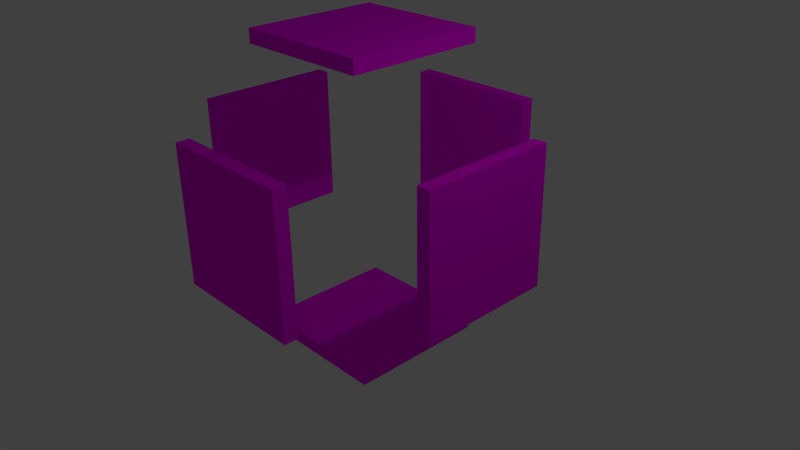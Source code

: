 # Source: Shield.blend  (saved by Blender 2.72.0; exported with 4.5.12 LTS)
import bpy
from mathutils import Matrix  # noqa: F401  (used for matrix-valued properties, if any)

bpy.ops.wm.read_factory_settings(use_empty=True)
scene = bpy.context.scene
scene.name = 'Scene'

# ---- collections
col_collection_1 = bpy.data.collections.new('Collection 1'); scene.collection.children.link(col_collection_1)

# ---- images (referenced by path relative to the original .blend; pixels are not part of the script)
import os
ASSET_DIR = os.environ.get("B2B_ASSET_DIR", "")  # directory of the original .blend (textures are referenced by path, not embedded)
HERE = os.path.dirname(os.path.abspath(__file__))  # packed textures are extracted next to this script under _unpacked/

def load_image(name, relpath, width, height, colorspace="sRGB"):
    """Load a texture the original file referenced (path relative to the .blend, or extracted next to this script)."""
    p = next((c for c in (os.path.join(HERE, relpath), os.path.join(ASSET_DIR, relpath)) if relpath and os.path.exists(c)), "")
    if p:
        img = bpy.data.images.load(p, check_existing=True)
        img.name = name
    else:  # same state as the original file: an image datablock whose file is absent (Cycles renders it pink)
        img = bpy.data.images.new(name, width, height)
        img.source = "FILE"
        img.filepath = "//" + (relpath or name)
    img.colorspace_settings.name = colorspace
    return img
img_ice_png_001 = load_image('Ice.png.001', 'Ice.png', 1024, 1024, 'sRGB')

# ---- materials (node trees are filled in below, after node groups)
mat_material_007 = bpy.data.materials.new('Material.007')
mat_material_007.alpha_threshold = 0.0
mat_material_007.roughness = 0.5

# ---- material node trees
mat_material_007.use_nodes = True; mat_material_007.node_tree.nodes.clear()
_N = mat_material_007.node_tree.nodes; _L = mat_material_007.node_tree.links
n0 = _N.new('ShaderNodeOutputMaterial'); n0.name = 'Material Output'; n0.location = (300, 300)
n1 = _N.new('ShaderNodeBsdfDiffuse'); n1.name = 'Diffuse BSDF'; n1.location = (10, 300)
n2 = _N.new('ShaderNodeTexImage'); n2.name = 'Image Texture'; n2.location = (-180, 300)
n2.width = 140
n2.image = img_ice_png_001
_L.new(n1.outputs[0], n0.inputs[0])
_L.new(n2.outputs[0], n1.inputs[0])
n0.is_active_output = True

# ---- world
world_world = bpy.data.worlds.new('World'); scene.world = world_world
world_world.color = (0.05088, 0.05088, 0.05088)
world_world.use_sun_shadow = False
world_world.sun_shadow_jitter_overblur = 0.0
world_world.cycles.sampling_method = 'MANUAL'
world_world.cycles.sample_map_resolution = 256

# ---- cameras
cam_camera = bpy.data.cameras.new('Camera')
cam_camera.clip_end = 100.0
cam_camera.lens = 35.0
cam_camera.sensor_width = 32.0
cam_camera.sensor_height = 18.0
cam_camera.ortho_scale = 7.314
cam_camera.dof.focus_distance = 0.0

# ---- lights
light_lamp = bpy.data.lights.new('Lamp', 'POINT')
light_lamp.transmission_factor = 0.0
light_lamp.cutoff_distance = 30.0
light_lamp.energy = 100.0
light_lamp.shadow_buffer_clip_start = 1.001
light_lamp.shadow_soft_size = 0.1
light_lamp.shadow_maximum_resolution = 0.006
light_lamp.use_absolute_resolution = True
light_lamp.cycles.use_multiple_importance_sampling = False

# ---- meshes
me_cube_006 = bpy.data.meshes.new('Cube.006')
me_cube_006.from_pydata([(-1.995, 9.968, -1.003), (-1.995, -10.03, -1.003), (-2.195, -10.03, -1.003), (-2.195, 9.968, -1.003), (-1.995, 9.968, 0.9972), (-1.995, -10.03, 0.9972), (-2.195, -10.03, 0.9972), (-2.195, 9.968, 0.9972), (2.205, 9.968, -1.003), (2.205, -10.03, -1.003), (2.005, -10.03, -1.003), (2.005, 9.968, -1.003), (2.205, 9.968, 0.9972), (2.205, -10.03, 0.9972), (2.005, -10.03, 0.9972), (2.005, 9.968, 0.9972), (1.005, 9.968, 1.997), (1.005, -10.03, 1.997), (-0.995, -10.03, 1.997), (-0.995, 9.968, 1.997), (1.005, 9.968, 2.197), (1.005, -10.03, 2.197), (-0.995, -10.03, 2.197), (-0.995, 9.968, 2.197), (1.005, 9.968, -2.203), (1.005, -10.03, -2.203), (-0.995, -10.03, -2.203), (-0.995, 9.968, -2.203), (1.005, 9.968, -2.003), (1.005, -10.03, -2.003), (-0.995, -10.03, -2.003), (-0.995, 9.968, -2.003), (1.005, -20.03, -1.003), (1.005, -22.03, -1.003), (-0.995, -22.03, -1.003), (-0.995, -20.03, -1.003), (1.005, -20.03, 0.9972), (1.005, -22.03, 0.9972), (-0.995, -22.03, 0.9972), (-0.995, -20.03, 0.9972), (1.005, 21.97, -1.003), (1.005, 19.97, -1.003), (-0.995, 19.97, -1.003), (-0.995, 21.97, -1.003), (1.005, 21.97, 0.9972), (1.005, 19.97, 0.9972), (-0.995, 19.97, 0.9972), (-0.995, 21.97, 0.9972)], [], [(0, 1, 2, 3), (4, 7, 6, 5), (0, 4, 5, 1), (1, 5, 6, 2), (2, 6, 7, 3), (4, 0, 3, 7), (8, 9, 10, 11), (12, 15, 14, 13), (8, 12, 13, 9), (9, 13, 14, 10), (10, 14, 15, 11), (12, 8, 11, 15), (16, 17, 18, 19), (20, 23, 22, 21), (16, 20, 21, 17), (17, 21, 22, 18), (18, 22, 23, 19), (20, 16, 19, 23), (24, 25, 26, 27), (28, 31, 30, 29), (24, 28, 29, 25), (25, 29, 30, 26), (26, 30, 31, 27), (28, 24, 27, 31), (32, 33, 34, 35), (36, 39, 38, 37), (32, 36, 37, 33), (33, 37, 38, 34), (34, 38, 39, 35), (36, 32, 35, 39), (40, 41, 42, 43), (44, 47, 46, 45), (40, 44, 45, 41), (41, 45, 46, 42), (42, 46, 47, 43), (44, 40, 43, 47)])
_uv = me_cube_006.uv_layers.new(name='UVMap')
_uv.uv.foreach_set('vector', [0.0, 0.0, 1.0, 0.0, 1.0, 1.0, 0.0, 1.0, 0.0, 0.0, 1.0, 0.0, 1.0, 1.0, 0.0, 1.0, 0.0, 0.0, 1.0, 0.0, 1.0, 1.0, 0.0, 1.0, 0.0, 0.0, 1.0, 0.0, 1.0, 1.0, 0.0, 1.0, 0.0, 0.0, 1.0, 0.0, 1.0, 1.0, 0.0, 1.0, 0.0, 0.0, 1.0, 0.0, 1.0, 1.0, 0.0, 1.0, 0.0, 0.0, 1.0, 0.0, 1.0, 1.0, 0.0, 1.0, 0.0, 0.0, 1.0, 0.0, 1.0, 1.0, 0.0, 1.0, 0.0, 0.0, 1.0, 0.0, 1.0, 1.0, 0.0, 1.0, 0.0, 0.0, 1.0, 0.0, 1.0, 1.0, 0.0, 1.0, 0.0, 0.0, 1.0, 0.0, 1.0, 1.0, 0.0, 1.0, 0.0, 0.0, 1.0, 0.0, 1.0, 1.0, 0.0, 1.0, 0.0, 0.0, 1.0, 0.0, 1.0, 1.0, 0.0, 1.0, 0.0, 0.0, 1.0, 0.0, 1.0, 1.0, 0.0, 1.0, 0.0, 0.0, 1.0, 0.0, 1.0, 1.0, 0.0, 1.0, 0.0, 0.0, 1.0, 0.0, 1.0, 1.0, 0.0, 1.0, 0.0, 0.0, 1.0, 0.0, 1.0, 1.0, 0.0, 1.0, 0.0, 0.0, 1.0, 0.0, 1.0, 1.0, 0.0, 1.0, 0.0, 0.0, 1.0, 0.0, 1.0, 1.0, 0.0, 1.0, 0.0, 0.0, 1.0, 0.0, 1.0, 1.0, 0.0, 1.0, 0.0, 0.0, 1.0, 0.0, 1.0, 1.0, 0.0, 1.0, 0.0, 0.0, 1.0, 0.0, 1.0, 1.0, 0.0, 1.0, 0.0, 0.0, 1.0, 0.0, 1.0, 1.0, 0.0, 1.0, 0.0, 0.0, 1.0, 0.0, 1.0, 1.0, 0.0, 1.0, 0.0, 0.0, 1.0, 0.0, 1.0, 1.0, 0.0, 1.0, 0.0, 0.0, 1.0, 0.0, 1.0, 1.0, 0.0, 1.0, 0.0, 0.0, 1.0, 0.0, 1.0, 1.0, 0.0, 1.0, 0.0, 0.0, 1.0, 0.0, 1.0, 1.0, 0.0, 1.0, 0.0, 0.0, 1.0, 0.0, 1.0, 1.0, 0.0, 1.0, 0.0, 0.0, 1.0, 0.0, 1.0, 1.0, 0.0, 1.0, 0.0, 0.0, 1.0, 0.0, 1.0, 1.0, 0.0, 1.0, 0.0, 0.0, 1.0, 0.0, 1.0, 1.0, 0.0, 1.0, 0.0, 0.0, 1.0, 0.0, 1.0, 1.0, 0.0, 1.0, 0.0, 0.0, 1.0, 0.0, 1.0, 1.0, 0.0, 1.0, 0.0, 0.0, 1.0, 0.0, 1.0, 1.0, 0.0, 1.0, 0.0, 0.0, 1.0, 0.0, 1.0, 1.0, 0.0, 1.0])
me_cube_006.materials.append(mat_material_007)
me_cube_006.use_remesh_preserve_volume = False
me_cube_006.use_remesh_preserve_attributes = False
me_cube_006.use_mirror_vertex_groups = False
me_cube_006.update()

# ---- objects
ob_lamp = bpy.data.objects.new('Lamp', light_lamp)
ob_camera = bpy.data.objects.new('Camera', cam_camera)
ob_cube_006 = bpy.data.objects.new('Cube.006', me_cube_006)

# ---- transforms, parenting, visibility, modifiers, constraints
ob_lamp.location = (6.331, -3.479, 1.76)
ob_lamp.rotation_euler = (-1.712, -2.427, 4.383)
ob_lamp.lock_rotations_4d = False
ob_lamp.empty_display_type = 'ARROWS'
ob_lamp.color = (0.0, 0.0, 0.0, 0.0)
ob_lamp.lineart.crease_threshold = 0.0
ob_camera.location = (4.702, -8.396, -4.684)
ob_camera.rotation_euler = (2.153, 0.1269, 0.5544)
ob_camera.lock_rotations_4d = False
ob_camera.empty_display_type = 'ARROWS'
ob_camera.color = (0.0, 0.0, 0.0, 0.0)
ob_camera.display_type = 'WIRE'
ob_camera.lineart.crease_threshold = 0.0
ob_cube_006.location = (0.0006082, 0.008784, 2.238)
ob_cube_006.rotation_euler = (0.7854, 0.7854, 0.0)
ob_cube_006.scale = (1.0, 0.1, 1.0)
ob_cube_006.lock_rotations_4d = False
ob_cube_006.empty_display_type = 'ARROWS'
ob_cube_006.lineart.crease_threshold = 0.0

# ---- collection membership
col_collection_1.objects.link(ob_lamp)
col_collection_1.objects.link(ob_camera)
col_collection_1.objects.link(ob_cube_006)

# ---- scene / render settings (as saved in the file)
scene.camera = ob_camera
scene.frame_start = 0; scene.frame_end = 250; scene.frame_set(0)
scene.render.engine = 'CYCLES'
scene.render.resolution_percentage = 50
scene.render.dither_intensity = 0.0
scene.cycles.use_denoising = False
scene.cycles.samples = 10
scene.cycles.sampling_pattern = 'TABULATED_SOBOL'
scene.cycles.light_sampling_threshold = 0.0
scene.cycles.use_adaptive_sampling = False
scene.cycles.use_light_tree = False
scene.cycles.blur_glossy = 0.0
scene.cycles.pixel_filter_type = 'GAUSSIAN'
scene.cycles.sample_clamp_indirect = 0.0
scene.view_settings.view_transform = 'Standard'
bpy.context.view_layer.update()
